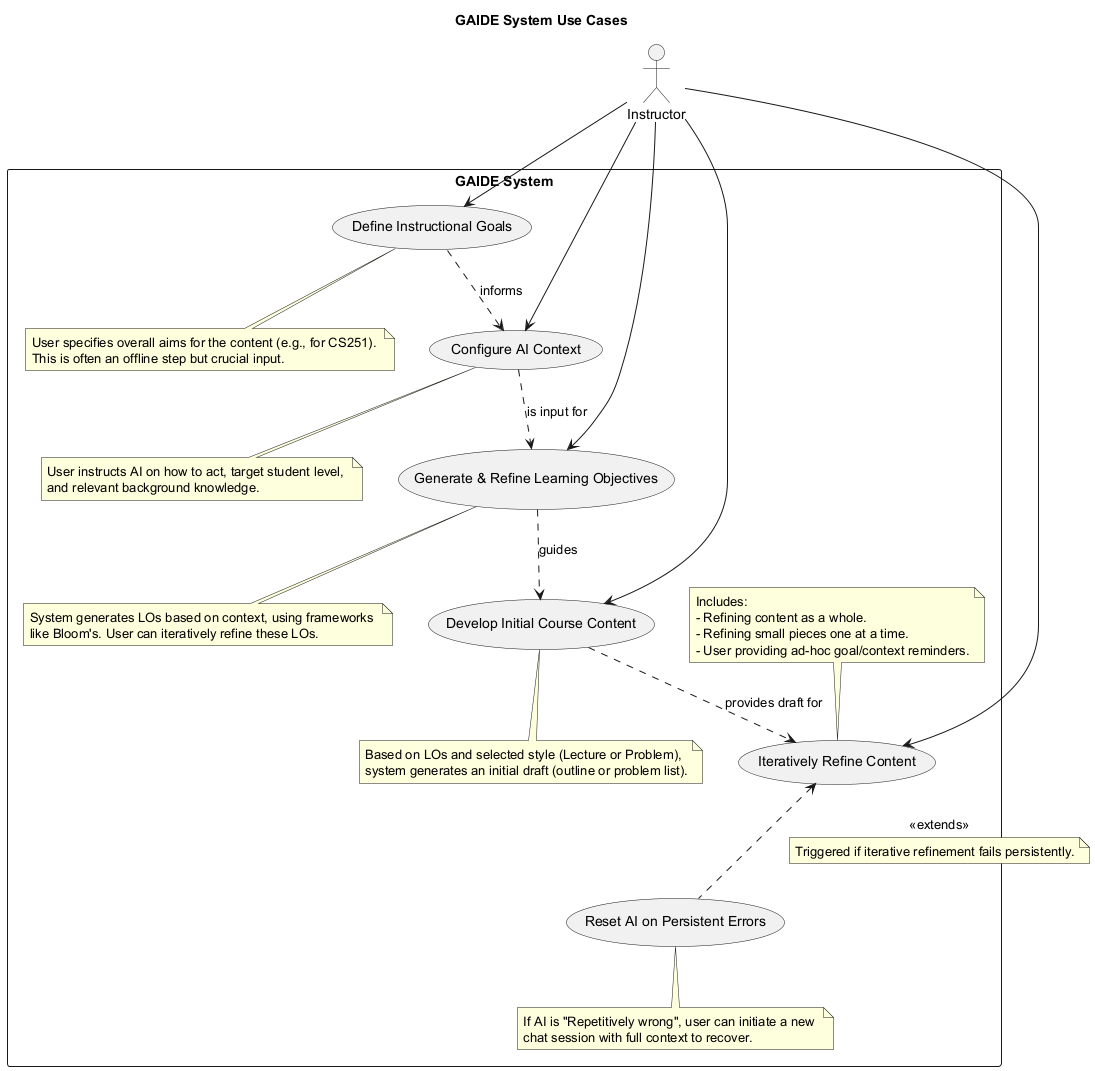

The diagram above was rendered by PlantUML. Its source (embedded in the PNG):
@startuml
title GAIDE System Use Cases

actor Instructor

rectangle "GAIDE System" {
  usecase "Define Instructional Goals" as UC1
  note bottom of UC1: User specifies overall aims for the content (e.g., for CS251). \nThis is often an offline step but crucial input.

  usecase "Configure AI Context" as UC2
  note bottom of UC2: User instructs AI on how to act, target student level, \nand relevant background knowledge.

  usecase "Generate & Refine Learning Objectives" as UC3
  note bottom of UC3: System generates LOs based on context, using frameworks \nlike Bloom's. User can iteratively refine these LOs.

  usecase "Develop Initial Course Content" as UC4
  note bottom of UC4: Based on LOs and selected style (Lecture or Problem), \nsystem generates an initial draft (outline or problem list).

  usecase "Iteratively Refine Content" as UC5
  note top of UC5
    Includes:
    - Refining content as a whole.
    - Refining small pieces one at a time.
    - User providing ad-hoc goal/context reminders.
  end note

  usecase "Reset AI on Persistent Errors" as UC6
  note bottom of UC6: If AI is "Repetitively wrong", user can initiate a new \nchat session with full context to recover.
}

Instructor --> UC1
Instructor --> UC2
Instructor --> UC3
Instructor --> UC4
Instructor --> UC5

UC5 <.. UC6 : <<extends>>
note on link: Triggered if iterative refinement fails persistently.

UC1 ..> UC2 : "informs"
UC2 ..> UC3 : "is input for"
UC3 ..> UC4 : "guides"
UC4 ..> UC5 : "provides draft for"
@enduml